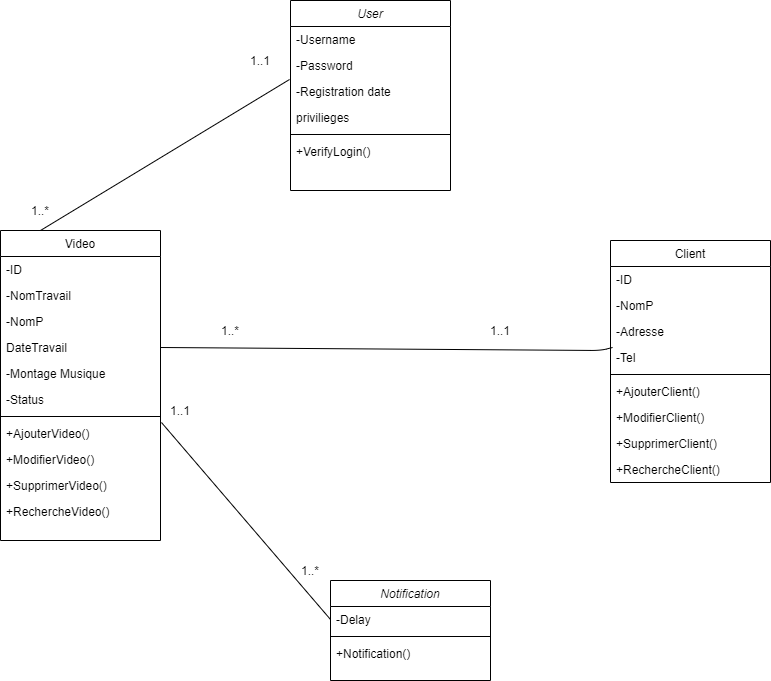

The diagram above was exported from draw.io. Its source (the exported page's mxGraphModel, read from the mxfile embedded in the PNG):
<mxGraphModel dx="1086" dy="798" grid="1" gridSize="10" guides="1" tooltips="1" connect="1" arrows="1" fold="1" page="1" pageScale="1" pageWidth="827" pageHeight="1169" math="0" shadow="0">
  <root>
    <mxCell id="WIyWlLk6GJQsqaUBKTNV-0" />
    <mxCell id="WIyWlLk6GJQsqaUBKTNV-1" parent="WIyWlLk6GJQsqaUBKTNV-0" />
    <mxCell id="zkfFHV4jXpPFQw0GAbJ--0" value="User" style="swimlane;fontStyle=2;align=center;verticalAlign=top;childLayout=stackLayout;horizontal=1;startSize=26;horizontalStack=0;resizeParent=1;resizeLast=0;collapsible=1;marginBottom=0;rounded=0;shadow=0;strokeWidth=1;" parent="WIyWlLk6GJQsqaUBKTNV-1" vertex="1">
      <mxGeometry x="320" y="120" width="160" height="190" as="geometry">
        <mxRectangle x="230" y="140" width="160" height="26" as="alternateBounds" />
      </mxGeometry>
    </mxCell>
    <mxCell id="zkfFHV4jXpPFQw0GAbJ--1" value="-Username" style="text;align=left;verticalAlign=top;spacingLeft=4;spacingRight=4;overflow=hidden;rotatable=0;points=[[0,0.5],[1,0.5]];portConstraint=eastwest;" parent="zkfFHV4jXpPFQw0GAbJ--0" vertex="1">
      <mxGeometry y="26" width="160" height="26" as="geometry" />
    </mxCell>
    <mxCell id="zkfFHV4jXpPFQw0GAbJ--2" value="-Password" style="text;align=left;verticalAlign=top;spacingLeft=4;spacingRight=4;overflow=hidden;rotatable=0;points=[[0,0.5],[1,0.5]];portConstraint=eastwest;rounded=0;shadow=0;html=0;" parent="zkfFHV4jXpPFQw0GAbJ--0" vertex="1">
      <mxGeometry y="52" width="160" height="26" as="geometry" />
    </mxCell>
    <mxCell id="PdxZS5UKJ2uODDyCkDAS-0" value="-Registration date" style="text;align=left;verticalAlign=top;spacingLeft=4;spacingRight=4;overflow=hidden;rotatable=0;points=[[0,0.5],[1,0.5]];portConstraint=eastwest;rounded=0;shadow=0;html=0;" parent="zkfFHV4jXpPFQw0GAbJ--0" vertex="1">
      <mxGeometry y="78" width="160" height="26" as="geometry" />
    </mxCell>
    <mxCell id="1iL_WoY3xz66TXyTYjib-0" value="privilieges" style="text;align=left;verticalAlign=top;spacingLeft=4;spacingRight=4;overflow=hidden;rotatable=0;points=[[0,0.5],[1,0.5]];portConstraint=eastwest;rounded=0;shadow=0;html=0;" parent="zkfFHV4jXpPFQw0GAbJ--0" vertex="1">
      <mxGeometry y="104" width="160" height="26" as="geometry" />
    </mxCell>
    <mxCell id="zkfFHV4jXpPFQw0GAbJ--4" value="" style="line;html=1;strokeWidth=1;align=left;verticalAlign=middle;spacingTop=-1;spacingLeft=3;spacingRight=3;rotatable=0;labelPosition=right;points=[];portConstraint=eastwest;" parent="zkfFHV4jXpPFQw0GAbJ--0" vertex="1">
      <mxGeometry y="130" width="160" height="8" as="geometry" />
    </mxCell>
    <mxCell id="1iL_WoY3xz66TXyTYjib-3" value="+VerifyLogin()" style="text;align=left;verticalAlign=top;spacingLeft=4;spacingRight=4;overflow=hidden;rotatable=0;points=[[0,0.5],[1,0.5]];portConstraint=eastwest;" parent="zkfFHV4jXpPFQw0GAbJ--0" vertex="1">
      <mxGeometry y="138" width="160" height="26" as="geometry" />
    </mxCell>
    <mxCell id="zkfFHV4jXpPFQw0GAbJ--17" value="Client" style="swimlane;fontStyle=0;align=center;verticalAlign=top;childLayout=stackLayout;horizontal=1;startSize=26;horizontalStack=0;resizeParent=1;resizeLast=0;collapsible=1;marginBottom=0;rounded=0;shadow=0;strokeWidth=1;" parent="WIyWlLk6GJQsqaUBKTNV-1" vertex="1">
      <mxGeometry x="640" y="360" width="160" height="242" as="geometry">
        <mxRectangle x="550" y="140" width="160" height="26" as="alternateBounds" />
      </mxGeometry>
    </mxCell>
    <mxCell id="E_Q9ronBCbusHW5V8z51-15" value="-ID" style="text;align=left;verticalAlign=top;spacingLeft=4;spacingRight=4;overflow=hidden;rotatable=0;points=[[0,0.5],[1,0.5]];portConstraint=eastwest;rounded=0;shadow=0;html=0;" parent="zkfFHV4jXpPFQw0GAbJ--17" vertex="1">
      <mxGeometry y="26" width="160" height="26" as="geometry" />
    </mxCell>
    <mxCell id="zkfFHV4jXpPFQw0GAbJ--18" value="-NomP" style="text;align=left;verticalAlign=top;spacingLeft=4;spacingRight=4;overflow=hidden;rotatable=0;points=[[0,0.5],[1,0.5]];portConstraint=eastwest;" parent="zkfFHV4jXpPFQw0GAbJ--17" vertex="1">
      <mxGeometry y="52" width="160" height="26" as="geometry" />
    </mxCell>
    <mxCell id="zkfFHV4jXpPFQw0GAbJ--19" value="-Adresse" style="text;align=left;verticalAlign=top;spacingLeft=4;spacingRight=4;overflow=hidden;rotatable=0;points=[[0,0.5],[1,0.5]];portConstraint=eastwest;rounded=0;shadow=0;html=0;" parent="zkfFHV4jXpPFQw0GAbJ--17" vertex="1">
      <mxGeometry y="78" width="160" height="26" as="geometry" />
    </mxCell>
    <mxCell id="zkfFHV4jXpPFQw0GAbJ--20" value="-Tel" style="text;align=left;verticalAlign=top;spacingLeft=4;spacingRight=4;overflow=hidden;rotatable=0;points=[[0,0.5],[1,0.5]];portConstraint=eastwest;rounded=0;shadow=0;html=0;" parent="zkfFHV4jXpPFQw0GAbJ--17" vertex="1">
      <mxGeometry y="104" width="160" height="26" as="geometry" />
    </mxCell>
    <mxCell id="zkfFHV4jXpPFQw0GAbJ--23" value="" style="line;html=1;strokeWidth=1;align=left;verticalAlign=middle;spacingTop=-1;spacingLeft=3;spacingRight=3;rotatable=0;labelPosition=right;points=[];portConstraint=eastwest;" parent="zkfFHV4jXpPFQw0GAbJ--17" vertex="1">
      <mxGeometry y="130" width="160" height="8" as="geometry" />
    </mxCell>
    <mxCell id="zkfFHV4jXpPFQw0GAbJ--24" value="+AjouterClient()" style="text;align=left;verticalAlign=top;spacingLeft=4;spacingRight=4;overflow=hidden;rotatable=0;points=[[0,0.5],[1,0.5]];portConstraint=eastwest;" parent="zkfFHV4jXpPFQw0GAbJ--17" vertex="1">
      <mxGeometry y="138" width="160" height="26" as="geometry" />
    </mxCell>
    <mxCell id="zkfFHV4jXpPFQw0GAbJ--25" value="+ModifierClient()" style="text;align=left;verticalAlign=top;spacingLeft=4;spacingRight=4;overflow=hidden;rotatable=0;points=[[0,0.5],[1,0.5]];portConstraint=eastwest;" parent="zkfFHV4jXpPFQw0GAbJ--17" vertex="1">
      <mxGeometry y="164" width="160" height="26" as="geometry" />
    </mxCell>
    <mxCell id="E_Q9ronBCbusHW5V8z51-0" value="+SupprimerClient()" style="text;align=left;verticalAlign=top;spacingLeft=4;spacingRight=4;overflow=hidden;rotatable=0;points=[[0,0.5],[1,0.5]];portConstraint=eastwest;" parent="zkfFHV4jXpPFQw0GAbJ--17" vertex="1">
      <mxGeometry y="190" width="160" height="26" as="geometry" />
    </mxCell>
    <mxCell id="E_Q9ronBCbusHW5V8z51-1" value="+RechercheClient()" style="text;align=left;verticalAlign=top;spacingLeft=4;spacingRight=4;overflow=hidden;rotatable=0;points=[[0,0.5],[1,0.5]];portConstraint=eastwest;" parent="zkfFHV4jXpPFQw0GAbJ--17" vertex="1">
      <mxGeometry y="216" width="160" height="26" as="geometry" />
    </mxCell>
    <mxCell id="E_Q9ronBCbusHW5V8z51-2" value="Video&#10;" style="swimlane;fontStyle=0;align=center;verticalAlign=top;childLayout=stackLayout;horizontal=1;startSize=26;horizontalStack=0;resizeParent=1;resizeLast=0;collapsible=1;marginBottom=0;rounded=0;shadow=0;strokeWidth=1;" parent="WIyWlLk6GJQsqaUBKTNV-1" vertex="1">
      <mxGeometry x="30" y="350" width="160" height="310" as="geometry">
        <mxRectangle x="550" y="140" width="160" height="26" as="alternateBounds" />
      </mxGeometry>
    </mxCell>
    <mxCell id="E_Q9ronBCbusHW5V8z51-16" value="-ID" style="text;align=left;verticalAlign=top;spacingLeft=4;spacingRight=4;overflow=hidden;rotatable=0;points=[[0,0.5],[1,0.5]];portConstraint=eastwest;rounded=0;shadow=0;html=0;" parent="E_Q9ronBCbusHW5V8z51-2" vertex="1">
      <mxGeometry y="26" width="160" height="26" as="geometry" />
    </mxCell>
    <mxCell id="E_Q9ronBCbusHW5V8z51-3" value="-NomTravail" style="text;align=left;verticalAlign=top;spacingLeft=4;spacingRight=4;overflow=hidden;rotatable=0;points=[[0,0.5],[1,0.5]];portConstraint=eastwest;" parent="E_Q9ronBCbusHW5V8z51-2" vertex="1">
      <mxGeometry y="52" width="160" height="26" as="geometry" />
    </mxCell>
    <mxCell id="E_Q9ronBCbusHW5V8z51-4" value="-NomP" style="text;align=left;verticalAlign=top;spacingLeft=4;spacingRight=4;overflow=hidden;rotatable=0;points=[[0,0.5],[1,0.5]];portConstraint=eastwest;rounded=0;shadow=0;html=0;" parent="E_Q9ronBCbusHW5V8z51-2" vertex="1">
      <mxGeometry y="78" width="160" height="26" as="geometry" />
    </mxCell>
    <mxCell id="E_Q9ronBCbusHW5V8z51-5" value="DateTravail" style="text;align=left;verticalAlign=top;spacingLeft=4;spacingRight=4;overflow=hidden;rotatable=0;points=[[0,0.5],[1,0.5]];portConstraint=eastwest;rounded=0;shadow=0;html=0;" parent="E_Q9ronBCbusHW5V8z51-2" vertex="1">
      <mxGeometry y="104" width="160" height="26" as="geometry" />
    </mxCell>
    <mxCell id="E_Q9ronBCbusHW5V8z51-13" value="-Montage Musique" style="text;align=left;verticalAlign=top;spacingLeft=4;spacingRight=4;overflow=hidden;rotatable=0;points=[[0,0.5],[1,0.5]];portConstraint=eastwest;rounded=0;shadow=0;html=0;" parent="E_Q9ronBCbusHW5V8z51-2" vertex="1">
      <mxGeometry y="130" width="160" height="26" as="geometry" />
    </mxCell>
    <mxCell id="E_Q9ronBCbusHW5V8z51-12" value="-Status" style="text;align=left;verticalAlign=top;spacingLeft=4;spacingRight=4;overflow=hidden;rotatable=0;points=[[0,0.5],[1,0.5]];portConstraint=eastwest;rounded=0;shadow=0;html=0;" parent="E_Q9ronBCbusHW5V8z51-2" vertex="1">
      <mxGeometry y="156" width="160" height="26" as="geometry" />
    </mxCell>
    <mxCell id="E_Q9ronBCbusHW5V8z51-6" value="" style="line;html=1;strokeWidth=1;align=left;verticalAlign=middle;spacingTop=-1;spacingLeft=3;spacingRight=3;rotatable=0;labelPosition=right;points=[];portConstraint=eastwest;" parent="E_Q9ronBCbusHW5V8z51-2" vertex="1">
      <mxGeometry y="182" width="160" height="8" as="geometry" />
    </mxCell>
    <mxCell id="E_Q9ronBCbusHW5V8z51-7" value="+AjouterVideo()" style="text;align=left;verticalAlign=top;spacingLeft=4;spacingRight=4;overflow=hidden;rotatable=0;points=[[0,0.5],[1,0.5]];portConstraint=eastwest;" parent="E_Q9ronBCbusHW5V8z51-2" vertex="1">
      <mxGeometry y="190" width="160" height="26" as="geometry" />
    </mxCell>
    <mxCell id="E_Q9ronBCbusHW5V8z51-8" value="+ModifierVideo()" style="text;align=left;verticalAlign=top;spacingLeft=4;spacingRight=4;overflow=hidden;rotatable=0;points=[[0,0.5],[1,0.5]];portConstraint=eastwest;" parent="E_Q9ronBCbusHW5V8z51-2" vertex="1">
      <mxGeometry y="216" width="160" height="26" as="geometry" />
    </mxCell>
    <mxCell id="E_Q9ronBCbusHW5V8z51-9" value="+SupprimerVideo()" style="text;align=left;verticalAlign=top;spacingLeft=4;spacingRight=4;overflow=hidden;rotatable=0;points=[[0,0.5],[1,0.5]];portConstraint=eastwest;" parent="E_Q9ronBCbusHW5V8z51-2" vertex="1">
      <mxGeometry y="242" width="160" height="26" as="geometry" />
    </mxCell>
    <mxCell id="E_Q9ronBCbusHW5V8z51-10" value="+RechercheVideo()" style="text;align=left;verticalAlign=top;spacingLeft=4;spacingRight=4;overflow=hidden;rotatable=0;points=[[0,0.5],[1,0.5]];portConstraint=eastwest;" parent="E_Q9ronBCbusHW5V8z51-2" vertex="1">
      <mxGeometry y="268" width="160" height="26" as="geometry" />
    </mxCell>
    <mxCell id="E_Q9ronBCbusHW5V8z51-24" value="1..*" style="text;html=1;strokeColor=none;fillColor=none;align=center;verticalAlign=middle;whiteSpace=wrap;rounded=0;" parent="WIyWlLk6GJQsqaUBKTNV-1" vertex="1">
      <mxGeometry x="240" y="440" width="40" height="20" as="geometry" />
    </mxCell>
    <mxCell id="E_Q9ronBCbusHW5V8z51-25" value="1..1" style="text;html=1;strokeColor=none;fillColor=none;align=center;verticalAlign=middle;whiteSpace=wrap;rounded=0;" parent="WIyWlLk6GJQsqaUBKTNV-1" vertex="1">
      <mxGeometry x="510" y="440" width="40" height="20" as="geometry" />
    </mxCell>
    <mxCell id="1iL_WoY3xz66TXyTYjib-6" value="" style="endArrow=none;html=1;entryX=0.013;entryY=0.115;entryDx=0;entryDy=0;entryPerimeter=0;exitX=1;exitY=0.5;exitDx=0;exitDy=0;" parent="WIyWlLk6GJQsqaUBKTNV-1" source="E_Q9ronBCbusHW5V8z51-5" target="zkfFHV4jXpPFQw0GAbJ--20" edge="1">
      <mxGeometry width="50" height="50" relative="1" as="geometry">
        <mxPoint x="400" y="490" as="sourcePoint" />
        <mxPoint x="450" y="440" as="targetPoint" />
        <Array as="points">
          <mxPoint x="630" y="470" />
        </Array>
      </mxGeometry>
    </mxCell>
    <mxCell id="1iL_WoY3xz66TXyTYjib-7" value="" style="endArrow=none;html=1;entryX=-0.006;entryY=0.038;entryDx=0;entryDy=0;exitX=0.25;exitY=0;exitDx=0;exitDy=0;entryPerimeter=0;" parent="WIyWlLk6GJQsqaUBKTNV-1" source="E_Q9ronBCbusHW5V8z51-2" target="PdxZS5UKJ2uODDyCkDAS-0" edge="1">
      <mxGeometry width="50" height="50" relative="1" as="geometry">
        <mxPoint x="450" y="420" as="sourcePoint" />
        <mxPoint x="500" y="370" as="targetPoint" />
      </mxGeometry>
    </mxCell>
    <mxCell id="PdxZS5UKJ2uODDyCkDAS-1" value="1..*" style="text;html=1;strokeColor=none;fillColor=none;align=center;verticalAlign=middle;whiteSpace=wrap;rounded=0;" parent="WIyWlLk6GJQsqaUBKTNV-1" vertex="1">
      <mxGeometry x="50" y="320" width="40" height="20" as="geometry" />
    </mxCell>
    <mxCell id="PdxZS5UKJ2uODDyCkDAS-3" value="1..1" style="text;html=1;strokeColor=none;fillColor=none;align=center;verticalAlign=middle;whiteSpace=wrap;rounded=0;" parent="WIyWlLk6GJQsqaUBKTNV-1" vertex="1">
      <mxGeometry x="270" y="170" width="40" height="20" as="geometry" />
    </mxCell>
    <mxCell id="MBCKV4I_vf6o9G6-a6sI-0" value="Notification" style="swimlane;fontStyle=2;align=center;verticalAlign=top;childLayout=stackLayout;horizontal=1;startSize=26;horizontalStack=0;resizeParent=1;resizeLast=0;collapsible=1;marginBottom=0;rounded=0;shadow=0;strokeWidth=1;" vertex="1" parent="WIyWlLk6GJQsqaUBKTNV-1">
      <mxGeometry x="360" y="700" width="160" height="100" as="geometry">
        <mxRectangle x="230" y="140" width="160" height="26" as="alternateBounds" />
      </mxGeometry>
    </mxCell>
    <mxCell id="MBCKV4I_vf6o9G6-a6sI-1" value="-Delay" style="text;align=left;verticalAlign=top;spacingLeft=4;spacingRight=4;overflow=hidden;rotatable=0;points=[[0,0.5],[1,0.5]];portConstraint=eastwest;" vertex="1" parent="MBCKV4I_vf6o9G6-a6sI-0">
      <mxGeometry y="26" width="160" height="26" as="geometry" />
    </mxCell>
    <mxCell id="MBCKV4I_vf6o9G6-a6sI-5" value="" style="line;html=1;strokeWidth=1;align=left;verticalAlign=middle;spacingTop=-1;spacingLeft=3;spacingRight=3;rotatable=0;labelPosition=right;points=[];portConstraint=eastwest;" vertex="1" parent="MBCKV4I_vf6o9G6-a6sI-0">
      <mxGeometry y="52" width="160" height="8" as="geometry" />
    </mxCell>
    <mxCell id="MBCKV4I_vf6o9G6-a6sI-7" value="+Notification()" style="text;align=left;verticalAlign=top;spacingLeft=4;spacingRight=4;overflow=hidden;rotatable=0;points=[[0,0.5],[1,0.5]];portConstraint=eastwest;" vertex="1" parent="MBCKV4I_vf6o9G6-a6sI-0">
      <mxGeometry y="60" width="160" height="26" as="geometry" />
    </mxCell>
    <mxCell id="MBCKV4I_vf6o9G6-a6sI-10" value="" style="endArrow=none;html=1;entryX=0;entryY=0.5;entryDx=0;entryDy=0;exitX=1.006;exitY=0.077;exitDx=0;exitDy=0;exitPerimeter=0;" edge="1" parent="WIyWlLk6GJQsqaUBKTNV-1" source="E_Q9ronBCbusHW5V8z51-7" target="MBCKV4I_vf6o9G6-a6sI-1">
      <mxGeometry width="50" height="50" relative="1" as="geometry">
        <mxPoint x="10" y="811.01" as="sourcePoint" />
        <mxPoint x="259.03999999999996" y="659.998" as="targetPoint" />
      </mxGeometry>
    </mxCell>
    <mxCell id="MBCKV4I_vf6o9G6-a6sI-11" value="1..1" style="text;html=1;strokeColor=none;fillColor=none;align=center;verticalAlign=middle;whiteSpace=wrap;rounded=0;" vertex="1" parent="WIyWlLk6GJQsqaUBKTNV-1">
      <mxGeometry x="190" y="520" width="40" height="20" as="geometry" />
    </mxCell>
    <mxCell id="MBCKV4I_vf6o9G6-a6sI-12" value="1..*" style="text;html=1;strokeColor=none;fillColor=none;align=center;verticalAlign=middle;whiteSpace=wrap;rounded=0;" vertex="1" parent="WIyWlLk6GJQsqaUBKTNV-1">
      <mxGeometry x="320" y="680" width="40" height="20" as="geometry" />
    </mxCell>
  </root>
</mxGraphModel>